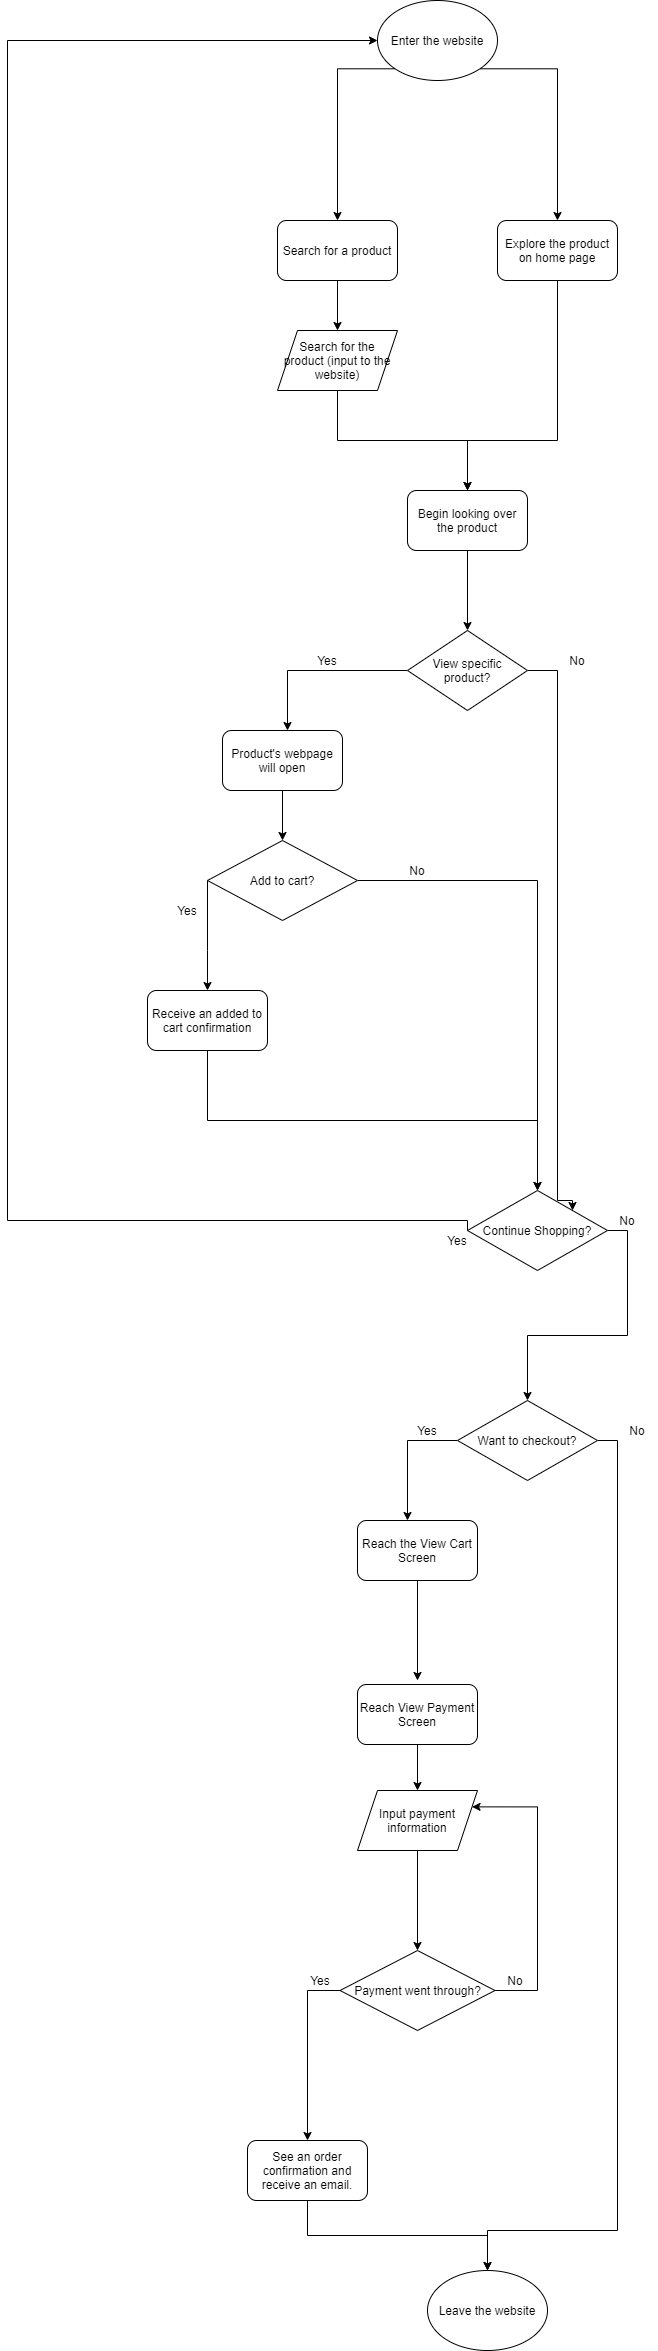

The diagram above was exported from draw.io. Its source (the exported page's mxGraphModel, read from the mxfile embedded in the PNG):
<mxGraphModel dx="2122" dy="559" grid="1" gridSize="10" guides="1" tooltips="1" connect="1" arrows="1" fold="1" page="1" pageScale="1" pageWidth="827" pageHeight="1169" math="0" shadow="0">
  <root>
    <mxCell id="0" />
    <mxCell id="1" parent="0" />
    <mxCell id="4" style="edgeStyle=orthogonalEdgeStyle;rounded=0;orthogonalLoop=1;jettySize=auto;html=1;exitX=0;exitY=1;exitDx=0;exitDy=0;" edge="1" parent="1" source="2">
      <mxGeometry relative="1" as="geometry">
        <mxPoint x="50" y="260" as="targetPoint" />
      </mxGeometry>
    </mxCell>
    <mxCell id="5" style="edgeStyle=orthogonalEdgeStyle;rounded=0;orthogonalLoop=1;jettySize=auto;html=1;exitX=1;exitY=1;exitDx=0;exitDy=0;" edge="1" parent="1" source="2">
      <mxGeometry relative="1" as="geometry">
        <mxPoint x="270" y="260" as="targetPoint" />
      </mxGeometry>
    </mxCell>
    <mxCell id="2" value="Enter the website" style="ellipse;whiteSpace=wrap;html=1;" vertex="1" parent="1">
      <mxGeometry x="90" y="40" width="120" height="80" as="geometry" />
    </mxCell>
    <mxCell id="9" style="edgeStyle=orthogonalEdgeStyle;rounded=0;orthogonalLoop=1;jettySize=auto;html=1;exitX=0.5;exitY=1;exitDx=0;exitDy=0;" edge="1" parent="1" source="6" target="8">
      <mxGeometry relative="1" as="geometry" />
    </mxCell>
    <mxCell id="6" value="Search for a product" style="rounded=1;whiteSpace=wrap;html=1;" vertex="1" parent="1">
      <mxGeometry x="-10" y="260" width="120" height="60" as="geometry" />
    </mxCell>
    <mxCell id="10" style="edgeStyle=orthogonalEdgeStyle;rounded=0;orthogonalLoop=1;jettySize=auto;html=1;exitX=0.5;exitY=1;exitDx=0;exitDy=0;" edge="1" parent="1" source="7">
      <mxGeometry relative="1" as="geometry">
        <mxPoint x="180" y="530" as="targetPoint" />
        <Array as="points">
          <mxPoint x="270" y="480" />
          <mxPoint x="180" y="480" />
          <mxPoint x="180" y="530" />
        </Array>
      </mxGeometry>
    </mxCell>
    <mxCell id="7" value="Explore the product on home page" style="rounded=1;whiteSpace=wrap;html=1;" vertex="1" parent="1">
      <mxGeometry x="210" y="260" width="120" height="60" as="geometry" />
    </mxCell>
    <mxCell id="11" style="edgeStyle=orthogonalEdgeStyle;rounded=0;orthogonalLoop=1;jettySize=auto;html=1;exitX=0.5;exitY=1;exitDx=0;exitDy=0;" edge="1" parent="1" source="8">
      <mxGeometry relative="1" as="geometry">
        <mxPoint x="180" y="530" as="targetPoint" />
      </mxGeometry>
    </mxCell>
    <mxCell id="8" value="Search for the product (input to the website)" style="shape=parallelogram;perimeter=parallelogramPerimeter;whiteSpace=wrap;html=1;fixedSize=1;" vertex="1" parent="1">
      <mxGeometry x="-10" y="370" width="120" height="60" as="geometry" />
    </mxCell>
    <mxCell id="13" style="edgeStyle=orthogonalEdgeStyle;rounded=0;orthogonalLoop=1;jettySize=auto;html=1;exitX=0.5;exitY=1;exitDx=0;exitDy=0;" edge="1" parent="1" source="12">
      <mxGeometry relative="1" as="geometry">
        <mxPoint x="180" y="670" as="targetPoint" />
      </mxGeometry>
    </mxCell>
    <mxCell id="12" value="Begin looking over the product" style="rounded=1;whiteSpace=wrap;html=1;" vertex="1" parent="1">
      <mxGeometry x="120" y="530" width="120" height="60" as="geometry" />
    </mxCell>
    <mxCell id="17" style="edgeStyle=orthogonalEdgeStyle;rounded=0;orthogonalLoop=1;jettySize=auto;html=1;exitX=0;exitY=0.5;exitDx=0;exitDy=0;fontFamily=Helvetica;" edge="1" parent="1" source="16">
      <mxGeometry relative="1" as="geometry">
        <mxPoint y="770" as="targetPoint" />
      </mxGeometry>
    </mxCell>
    <mxCell id="18" style="edgeStyle=orthogonalEdgeStyle;rounded=0;orthogonalLoop=1;jettySize=auto;html=1;exitX=1;exitY=0.5;exitDx=0;exitDy=0;entryX=1;entryY=0;entryDx=0;entryDy=0;" edge="1" parent="1" source="16" target="34">
      <mxGeometry relative="1" as="geometry">
        <mxPoint x="320" y="1260" as="targetPoint" />
        <Array as="points">
          <mxPoint x="270" y="710" />
          <mxPoint x="270" y="1240" />
        </Array>
      </mxGeometry>
    </mxCell>
    <mxCell id="16" value="View specific product?" style="rhombus;whiteSpace=wrap;html=1;" vertex="1" parent="1">
      <mxGeometry x="120" y="670" width="120" height="80" as="geometry" />
    </mxCell>
    <mxCell id="21" value="Yes" style="text;html=1;strokeColor=none;fillColor=none;align=center;verticalAlign=middle;whiteSpace=wrap;rounded=0;fontFamily=Helvetica;" vertex="1" parent="1">
      <mxGeometry x="20" y="690" width="40" height="20" as="geometry" />
    </mxCell>
    <mxCell id="22" value="No" style="text;html=1;strokeColor=none;fillColor=none;align=center;verticalAlign=middle;whiteSpace=wrap;rounded=0;fontFamily=Helvetica;" vertex="1" parent="1">
      <mxGeometry x="270" y="690" width="40" height="20" as="geometry" />
    </mxCell>
    <mxCell id="24" style="edgeStyle=orthogonalEdgeStyle;rounded=0;orthogonalLoop=1;jettySize=auto;html=1;exitX=0;exitY=0.5;exitDx=0;exitDy=0;fontFamily=Helvetica;entryX=0.5;entryY=0;entryDx=0;entryDy=0;" edge="1" parent="1" source="23" target="31">
      <mxGeometry relative="1" as="geometry">
        <mxPoint x="-110" y="910" as="targetPoint" />
        <Array as="points">
          <mxPoint x="-80" y="990" />
          <mxPoint x="-80" y="990" />
        </Array>
      </mxGeometry>
    </mxCell>
    <mxCell id="38" style="edgeStyle=orthogonalEdgeStyle;rounded=0;orthogonalLoop=1;jettySize=auto;html=1;exitX=1;exitY=0.5;exitDx=0;exitDy=0;fontFamily=Helvetica;" edge="1" parent="1" source="23" target="34">
      <mxGeometry relative="1" as="geometry">
        <Array as="points">
          <mxPoint x="250" y="920" />
        </Array>
      </mxGeometry>
    </mxCell>
    <mxCell id="23" value="Add to cart?" style="rhombus;whiteSpace=wrap;html=1;fontFamily=Helvetica;" vertex="1" parent="1">
      <mxGeometry x="-80" y="880" width="150" height="80" as="geometry" />
    </mxCell>
    <mxCell id="29" value="Yes" style="text;html=1;strokeColor=none;fillColor=none;align=center;verticalAlign=middle;whiteSpace=wrap;rounded=0;fontFamily=Helvetica;" vertex="1" parent="1">
      <mxGeometry x="-120" y="940" width="40" height="20" as="geometry" />
    </mxCell>
    <mxCell id="30" value="No" style="text;html=1;strokeColor=none;fillColor=none;align=center;verticalAlign=middle;whiteSpace=wrap;rounded=0;fontFamily=Helvetica;" vertex="1" parent="1">
      <mxGeometry x="110" y="900" width="40" height="20" as="geometry" />
    </mxCell>
    <mxCell id="32" style="edgeStyle=orthogonalEdgeStyle;rounded=0;orthogonalLoop=1;jettySize=auto;html=1;exitX=0.5;exitY=1;exitDx=0;exitDy=0;fontFamily=Helvetica;entryX=0.5;entryY=0;entryDx=0;entryDy=0;" edge="1" parent="1" source="31" target="34">
      <mxGeometry relative="1" as="geometry">
        <mxPoint x="10" y="1060" as="targetPoint" />
      </mxGeometry>
    </mxCell>
    <mxCell id="31" value="Receive an added to cart confirmation" style="rounded=1;whiteSpace=wrap;html=1;fontFamily=Helvetica;" vertex="1" parent="1">
      <mxGeometry x="-140" y="1030" width="120" height="60" as="geometry" />
    </mxCell>
    <mxCell id="39" style="edgeStyle=orthogonalEdgeStyle;rounded=0;orthogonalLoop=1;jettySize=auto;html=1;exitX=1;exitY=0.5;exitDx=0;exitDy=0;fontFamily=Helvetica;entryX=1;entryY=0.5;entryDx=0;entryDy=0;" edge="1" parent="1" source="34" target="34">
      <mxGeometry relative="1" as="geometry">
        <mxPoint x="320" y="1260" as="targetPoint" />
      </mxGeometry>
    </mxCell>
    <mxCell id="44" style="edgeStyle=orthogonalEdgeStyle;rounded=0;orthogonalLoop=1;jettySize=auto;html=1;exitX=0;exitY=0.5;exitDx=0;exitDy=0;fontFamily=Helvetica;entryX=0;entryY=0.5;entryDx=0;entryDy=0;" edge="1" parent="1" source="34" target="2">
      <mxGeometry relative="1" as="geometry">
        <mxPoint x="-330" y="70" as="targetPoint" />
        <Array as="points">
          <mxPoint x="-280" y="1260" />
          <mxPoint x="-280" y="80" />
        </Array>
      </mxGeometry>
    </mxCell>
    <mxCell id="46" style="edgeStyle=orthogonalEdgeStyle;rounded=0;orthogonalLoop=1;jettySize=auto;html=1;exitX=1;exitY=0.5;exitDx=0;exitDy=0;fontFamily=Helvetica;" edge="1" parent="1" source="34">
      <mxGeometry relative="1" as="geometry">
        <mxPoint x="240" y="1440" as="targetPoint" />
      </mxGeometry>
    </mxCell>
    <mxCell id="34" value="Continue Shopping?" style="rhombus;whiteSpace=wrap;html=1;fontFamily=Helvetica;" vertex="1" parent="1">
      <mxGeometry x="180" y="1230" width="140" height="80" as="geometry" />
    </mxCell>
    <mxCell id="37" style="edgeStyle=orthogonalEdgeStyle;rounded=0;orthogonalLoop=1;jettySize=auto;html=1;exitX=0.5;exitY=1;exitDx=0;exitDy=0;entryX=0.5;entryY=0;entryDx=0;entryDy=0;fontFamily=Helvetica;" edge="1" parent="1" source="36" target="23">
      <mxGeometry relative="1" as="geometry" />
    </mxCell>
    <mxCell id="36" value="Product's webpage will open" style="rounded=1;whiteSpace=wrap;html=1;fontFamily=Helvetica;" vertex="1" parent="1">
      <mxGeometry x="-65" y="770" width="120" height="60" as="geometry" />
    </mxCell>
    <mxCell id="41" value="No" style="text;html=1;strokeColor=none;fillColor=none;align=center;verticalAlign=middle;whiteSpace=wrap;rounded=0;fontFamily=Helvetica;" vertex="1" parent="1">
      <mxGeometry x="320" y="1250" width="40" height="20" as="geometry" />
    </mxCell>
    <mxCell id="42" value="Yes" style="text;html=1;strokeColor=none;fillColor=none;align=center;verticalAlign=middle;whiteSpace=wrap;rounded=0;fontFamily=Helvetica;" vertex="1" parent="1">
      <mxGeometry x="150" y="1270" width="40" height="20" as="geometry" />
    </mxCell>
    <mxCell id="48" style="edgeStyle=orthogonalEdgeStyle;rounded=0;orthogonalLoop=1;jettySize=auto;html=1;exitX=1;exitY=0.5;exitDx=0;exitDy=0;fontFamily=Helvetica;entryX=0.5;entryY=0;entryDx=0;entryDy=0;" edge="1" parent="1" source="47" target="65">
      <mxGeometry relative="1" as="geometry">
        <mxPoint x="360" y="1560" as="targetPoint" />
        <Array as="points">
          <mxPoint x="330" y="1480" />
          <mxPoint x="330" y="2270" />
          <mxPoint x="200" y="2270" />
        </Array>
      </mxGeometry>
    </mxCell>
    <mxCell id="49" style="edgeStyle=orthogonalEdgeStyle;rounded=0;orthogonalLoop=1;jettySize=auto;html=1;exitX=0;exitY=0.5;exitDx=0;exitDy=0;fontFamily=Helvetica;" edge="1" parent="1" source="47">
      <mxGeometry relative="1" as="geometry">
        <mxPoint x="120" y="1560" as="targetPoint" />
      </mxGeometry>
    </mxCell>
    <mxCell id="47" value="Want to checkout?" style="rhombus;whiteSpace=wrap;html=1;fontFamily=Helvetica;" vertex="1" parent="1">
      <mxGeometry x="170" y="1440" width="140" height="80" as="geometry" />
    </mxCell>
    <mxCell id="50" value="Yes" style="text;html=1;strokeColor=none;fillColor=none;align=center;verticalAlign=middle;whiteSpace=wrap;rounded=0;fontFamily=Helvetica;" vertex="1" parent="1">
      <mxGeometry x="120" y="1460" width="40" height="20" as="geometry" />
    </mxCell>
    <mxCell id="51" value="No" style="text;html=1;strokeColor=none;fillColor=none;align=center;verticalAlign=middle;whiteSpace=wrap;rounded=0;fontFamily=Helvetica;" vertex="1" parent="1">
      <mxGeometry x="330" y="1460" width="40" height="20" as="geometry" />
    </mxCell>
    <mxCell id="53" style="edgeStyle=orthogonalEdgeStyle;rounded=0;orthogonalLoop=1;jettySize=auto;html=1;exitX=0.5;exitY=1;exitDx=0;exitDy=0;fontFamily=Helvetica;" edge="1" parent="1" source="52">
      <mxGeometry relative="1" as="geometry">
        <mxPoint x="130" y="1720" as="targetPoint" />
      </mxGeometry>
    </mxCell>
    <mxCell id="52" value="Reach the View Cart Screen" style="rounded=1;whiteSpace=wrap;html=1;fontFamily=Helvetica;" vertex="1" parent="1">
      <mxGeometry x="70" y="1560" width="120" height="60" as="geometry" />
    </mxCell>
    <mxCell id="56" style="edgeStyle=orthogonalEdgeStyle;rounded=0;orthogonalLoop=1;jettySize=auto;html=1;exitX=0.5;exitY=1;exitDx=0;exitDy=0;entryX=0.5;entryY=0;entryDx=0;entryDy=0;fontFamily=Helvetica;" edge="1" parent="1" source="54" target="55">
      <mxGeometry relative="1" as="geometry" />
    </mxCell>
    <mxCell id="54" value="Reach View Payment Screen" style="rounded=1;whiteSpace=wrap;html=1;fontFamily=Helvetica;" vertex="1" parent="1">
      <mxGeometry x="70" y="1724" width="120" height="60" as="geometry" />
    </mxCell>
    <mxCell id="57" style="edgeStyle=orthogonalEdgeStyle;rounded=0;orthogonalLoop=1;jettySize=auto;html=1;exitX=0.5;exitY=1;exitDx=0;exitDy=0;fontFamily=Helvetica;" edge="1" parent="1" source="55" target="58">
      <mxGeometry relative="1" as="geometry">
        <mxPoint x="130" y="1950" as="targetPoint" />
      </mxGeometry>
    </mxCell>
    <mxCell id="55" value="Input payment information" style="shape=parallelogram;perimeter=parallelogramPerimeter;whiteSpace=wrap;html=1;fixedSize=1;fontFamily=Helvetica;" vertex="1" parent="1">
      <mxGeometry x="70" y="1830" width="120" height="60" as="geometry" />
    </mxCell>
    <mxCell id="59" style="edgeStyle=orthogonalEdgeStyle;rounded=0;orthogonalLoop=1;jettySize=auto;html=1;exitX=1;exitY=0.5;exitDx=0;exitDy=0;fontFamily=Helvetica;entryX=1;entryY=0.25;entryDx=0;entryDy=0;" edge="1" parent="1" source="58" target="55">
      <mxGeometry relative="1" as="geometry">
        <mxPoint x="200" y="1840" as="targetPoint" />
        <Array as="points">
          <mxPoint x="250" y="2030" />
          <mxPoint x="250" y="1846" />
        </Array>
      </mxGeometry>
    </mxCell>
    <mxCell id="61" style="edgeStyle=orthogonalEdgeStyle;rounded=0;orthogonalLoop=1;jettySize=auto;html=1;exitX=0;exitY=0.5;exitDx=0;exitDy=0;fontFamily=Helvetica;" edge="1" parent="1" source="58">
      <mxGeometry relative="1" as="geometry">
        <mxPoint x="20" y="2180" as="targetPoint" />
      </mxGeometry>
    </mxCell>
    <mxCell id="58" value="Payment went through?" style="rhombus;whiteSpace=wrap;html=1;fontFamily=Helvetica;" vertex="1" parent="1">
      <mxGeometry x="52.5" y="1990" width="155" height="80" as="geometry" />
    </mxCell>
    <mxCell id="60" value="No" style="text;html=1;strokeColor=none;fillColor=none;align=center;verticalAlign=middle;whiteSpace=wrap;rounded=0;fontFamily=Helvetica;" vertex="1" parent="1">
      <mxGeometry x="207.5" y="2010" width="40" height="20" as="geometry" />
    </mxCell>
    <mxCell id="62" value="Yes" style="text;html=1;strokeColor=none;fillColor=none;align=center;verticalAlign=middle;whiteSpace=wrap;rounded=0;fontFamily=Helvetica;" vertex="1" parent="1">
      <mxGeometry x="12.5" y="2010" width="40" height="20" as="geometry" />
    </mxCell>
    <mxCell id="64" style="edgeStyle=orthogonalEdgeStyle;rounded=0;orthogonalLoop=1;jettySize=auto;html=1;exitX=0.5;exitY=1;exitDx=0;exitDy=0;fontFamily=Helvetica;" edge="1" parent="1" source="63" target="65">
      <mxGeometry relative="1" as="geometry">
        <mxPoint x="200" y="2300" as="targetPoint" />
      </mxGeometry>
    </mxCell>
    <mxCell id="63" value="See an order confirmation and receive an email." style="rounded=1;whiteSpace=wrap;html=1;fontFamily=Helvetica;" vertex="1" parent="1">
      <mxGeometry x="-40" y="2180" width="120" height="60" as="geometry" />
    </mxCell>
    <mxCell id="65" value="Leave the website" style="ellipse;whiteSpace=wrap;html=1;fontFamily=Helvetica;" vertex="1" parent="1">
      <mxGeometry x="140" y="2310" width="120" height="80" as="geometry" />
    </mxCell>
  </root>
</mxGraphModel>